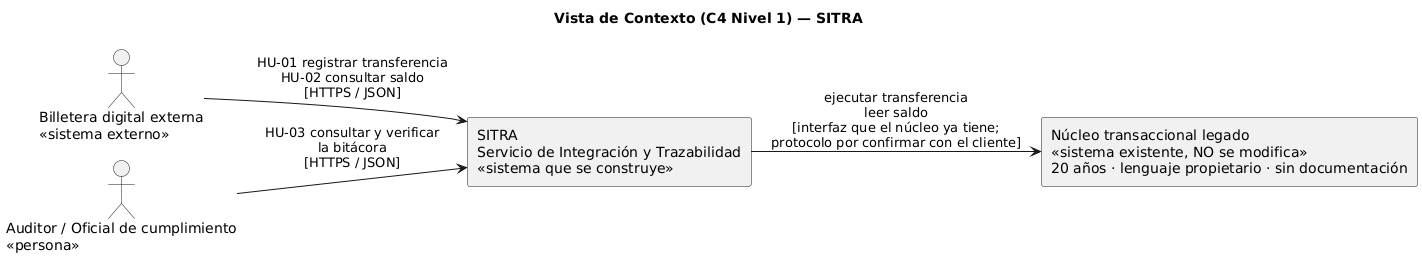

The diagram above was rendered by PlantUML. Its source (embedded in the PNG):
@startuml
!pragma layout smetana
title Vista de Contexto (C4 Nivel 1) — SITRA
skinparam monochrome true
skinparam shadowing false
skinparam defaultFontName Arial
left to right direction

actor "Billetera digital externa\n«sistema externo»" as BD
actor "Auditor / Oficial de cumplimiento\n«persona»" as AU

rectangle "SITRA\nServicio de Integración y Trazabilidad\n«sistema que se construye»" as S

rectangle "Núcleo transaccional legado\n«sistema existente, NO se modifica»\n20 años · lenguaje propietario · sin documentación" as NL

BD --> S : HU-01 registrar transferencia\nHU-02 consultar saldo\n[HTTPS / JSON]
AU --> S : HU-03 consultar y verificar\nla bitácora\n[HTTPS / JSON]
S --> NL : ejecutar transferencia\nleer saldo\n[interfaz que el núcleo ya tiene;\nprotocolo por confirmar con el cliente]
@enduml